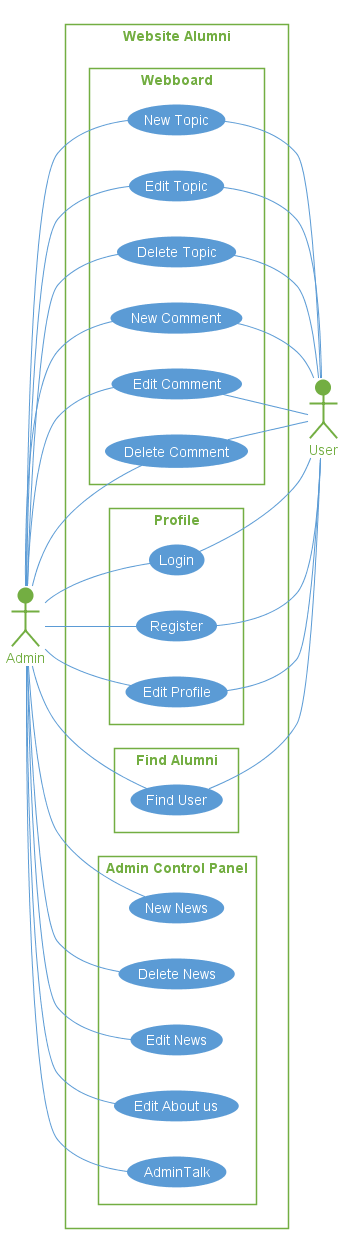

The diagram above was rendered by PlantUML. Its source (embedded in the PNG):
@startuml WebsiteAlumni

actor Admin
actor User
left to right direction
skinparam rectangle{    
    FontColor #73ae42
    BorderColor #73ae42
    Shadowing false
}
skinparam actor{
    FontColor #73ae42
    BackgroundColor #73ae42
    BorderColor #73ae42
    Shadowing false
}
skinparam usecase {
    FontColor White 
    ArrowColor #5b9bd5
    BackgroundColor #5b9bd5
    BorderColor #5b9bd5
    Shadowing false
}
rectangle "Website Alumni" {
    rectangle "Webboard"{
        (New Topic) -- User
        Admin -- (New Topic)
        Admin -- (Edit Topic)
        (Edit Topic) -- User
        Admin -- (Delete Topic)
        (Delete Topic) -- User
        (New Comment) -- User
        Admin -- (New Comment)
        (Edit Comment) -- User
        Admin -- (Edit Comment)
        (Delete Comment) -- User
        Admin -- (Delete Comment)
    }
    rectangle "Profile"{
        (Login) -- User
        Admin -- (Login)
        (Register) -- User
        Admin -- (Register)
        (Edit Profile) -- User
        Admin -- (Edit Profile)
    }
    rectangle "Find Alumni"{
        (Find User) -- User
        Admin -- (Find User)
    }
    rectangle "Admin Control Panel"{
        Admin -- (New News)
        Admin -- (Delete News)
        Admin -- (Edit News)
        Admin -- (Edit About us)
        Admin -- (AdminTalk)
    }
}

@enduml